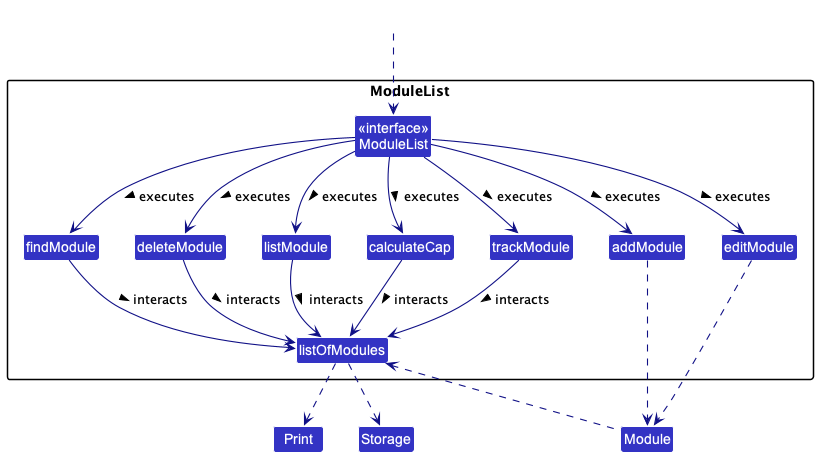

The diagram above was rendered by PlantUML. Its source (embedded in the PNG):
@startuml
!include style.puml
skinparam arrowThickness 1.1
skinparam arrowColor LOGIC_COLOR_T4
skinparam classBackgroundColor LOGIC_COLOR
package ModuleList {

/'Class AddressBookParser'/
/'Class XYZCommand'/
Class addModule
/'Class Command'/
Class findModule
Class editModule
Class deleteModule
Class listModule
Class calculateCap
Class trackModule
Class listOfModules
Class "<<interface>>\nModuleList" as ModuleListInterface
}

Class HiddenOutside #FFFFFF
HiddenOutside..> ModuleListInterface

ModuleListInterface --> addModule : executes >
ModuleListInterface --> findModule : executes >
ModuleListInterface --> deleteModule : executes >
ModuleListInterface --> editModule: executes >
ModuleListInterface --> listModule : executes >
ModuleListInterface --> trackModule : executes >
ModuleListInterface --> calculateCap : executes >

Module .up.> listOfModules

addModule -.> Module
editModule ..> Module

deleteModule --> listOfModules : interacts >
findModule --> listOfModules : interacts >
listModule --> listOfModules : interacts >
trackModule --> listOfModules : interacts >
calculateCap --> listOfModules : interacts >

listOfModules ..> Print
listOfModules ..> Storage

@enduml